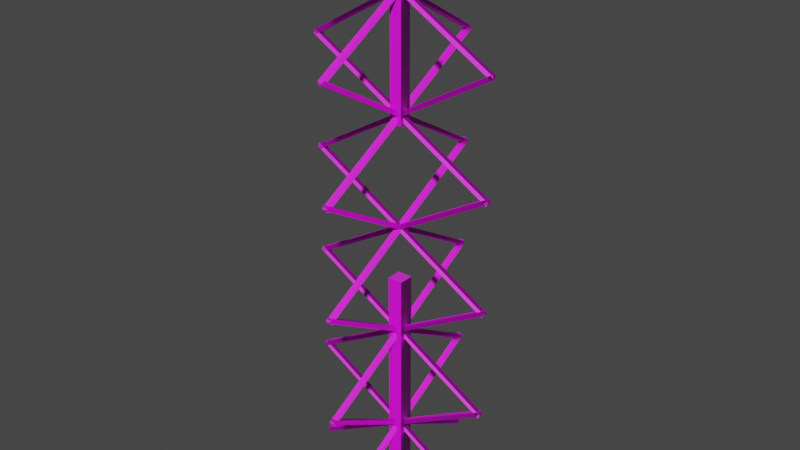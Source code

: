 # Source: main-tower.blend  (saved by Blender 3.4.6; exported with 4.5.12 LTS)
import bpy
from mathutils import Matrix  # noqa: F401  (used for matrix-valued properties, if any)

bpy.ops.wm.read_factory_settings(use_empty=True)
scene = bpy.context.scene
scene.name = 'Scene'

# ---- collections
col_backup = bpy.data.collections.new('backup'); scene.collection.children.link(col_backup)

# ---- images (referenced by path relative to the original .blend; pixels are not part of the script)
import os
ASSET_DIR = os.environ.get("B2B_ASSET_DIR", "")  # directory of the original .blend (textures are referenced by path, not embedded)
HERE = os.path.dirname(os.path.abspath(__file__))  # packed textures are extracted next to this script under _unpacked/

def load_image(name, relpath, width, height, colorspace="sRGB"):
    """Load a texture the original file referenced (path relative to the .blend, or extracted next to this script)."""
    p = next((c for c in (os.path.join(HERE, relpath), os.path.join(ASSET_DIR, relpath)) if relpath and os.path.exists(c)), "")
    if p:
        img = bpy.data.images.load(p, check_existing=True)
        img.name = name
    else:  # same state as the original file: an image datablock whose file is absent (Cycles renders it pink)
        img = bpy.data.images.new(name, width, height)
        img.source = "FILE"
        img.filepath = "//" + (relpath or name)
    img.colorspace_settings.name = colorspace
    return img
img_diffusecolor_texture_001 = load_image('DiffuseColor_Texture.001', 'Base_wall_sup_03_rusty.jpg', 1024, 1024, 'sRGB')
img_normalmap_texture_001 = load_image('NormalMap_Texture.001', 'Base_wall_sup_03_normal.jpg', 1024, 1024, 'Non-Color')

# ---- materials (node trees are filled in below, after node groups)
mat_base_wall_sup_12_rusty_001 = bpy.data.materials.new('Base_wall_sup_12_rusty.001')
mat_base_wall_sup_12_rusty_001.use_transparent_shadow = False
mat_base_wall_sup_12_rusty_001.diffuse_color = (1.0, 1.0, 1.0, 1.0)
mat_base_wall_sup_12_rusty_001.roughness = 0.5528
mat_crossbeam_001 = bpy.data.materials.new('Crossbeam.001')
mat_crossbeam_001.use_transparent_shadow = False
mat_crossbeam_001.diffuse_color = (1.0, 1.0, 1.0, 1.0)
mat_crossbeam_001.roughness = 0.5528

# ---- material node trees
mat_base_wall_sup_12_rusty_001.use_nodes = True; mat_base_wall_sup_12_rusty_001.node_tree.nodes.clear()
_N = mat_base_wall_sup_12_rusty_001.node_tree.nodes; _L = mat_base_wall_sup_12_rusty_001.node_tree.links
n0 = _N.new('ShaderNodeBsdfPrincipled'); n0.name = 'Principled BSDF'; n0.location = (10, 300)
n0.distribution = 'GGX'
n0.subsurface_method = 'RANDOM_WALK_SKIN'
n0.inputs[2].default_value = 0.5528
n0.inputs[3].default_value = 1.45
n0.inputs[27].default_value = (0.0, 0.0, 0.0, 1.0)
n0.inputs[28].default_value = 1.0
n1 = _N.new('ShaderNodeOutputMaterial'); n1.name = 'Material Output'; n1.location = (300, 300)
n2 = _N.new('ShaderNodeNormalMap'); n2.name = 'Normal Map'; n2.location = (-300, -300)
n2.label = 'Normal/Map'
n3 = _N.new('ShaderNodeTexImage'); n3.name = 'Image Texture'; n3.location = (-300, 600)
n3.image = img_diffusecolor_texture_001
n4 = _N.new('ShaderNodeTexImage'); n4.name = 'Image Texture.001'; n4.location = (-600, -900)
n4.image = img_normalmap_texture_001
_L.new(n0.outputs[0], n1.inputs[0])
_L.new(n2.outputs[0], n0.inputs[5])
_L.new(n3.outputs[0], n0.inputs[0])
_L.new(n4.outputs[0], n2.inputs[1])
n1.is_active_output = True
mat_crossbeam_001.use_nodes = True; mat_crossbeam_001.node_tree.nodes.clear()
_N = mat_crossbeam_001.node_tree.nodes; _L = mat_crossbeam_001.node_tree.links
n0 = _N.new('ShaderNodeBsdfPrincipled'); n0.name = 'Principled BSDF'; n0.location = (10, 300)
n0.distribution = 'GGX'
n0.subsurface_method = 'RANDOM_WALK_SKIN'
n0.inputs[2].default_value = 0.5528
n0.inputs[3].default_value = 1.45
n0.inputs[27].default_value = (0.0, 0.0, 0.0, 1.0)
n0.inputs[28].default_value = 1.0
n1 = _N.new('ShaderNodeOutputMaterial'); n1.name = 'Material Output'; n1.location = (300, 300)
n2 = _N.new('ShaderNodeNormalMap'); n2.name = 'Normal Map'; n2.location = (-300, -300)
n2.label = 'Normal/Map'
n3 = _N.new('ShaderNodeTexImage'); n3.name = 'Image Texture'; n3.location = (-300, 600)
n3.image = img_diffusecolor_texture_001
n4 = _N.new('ShaderNodeTexImage'); n4.name = 'Image Texture.001'; n4.location = (-600, -900)
n4.image = img_normalmap_texture_001
_L.new(n0.outputs[0], n1.inputs[0])
_L.new(n2.outputs[0], n0.inputs[5])
_L.new(n3.outputs[0], n0.inputs[0])
_L.new(n4.outputs[0], n2.inputs[1])
n1.is_active_output = True

# ---- world
world_world = bpy.data.worlds.new('World'); scene.world = world_world
world_world.use_nodes = True; world_world.node_tree.nodes.clear()
_N = world_world.node_tree.nodes; _L = world_world.node_tree.links
n0 = _N.new('ShaderNodeOutputWorld'); n0.name = 'World Output'; n0.location = (300, 300)
n1 = _N.new('ShaderNodeBackground'); n1.name = 'Background'; n1.location = (10, 300)
n1.inputs[0].default_value = (0.05088, 0.05088, 0.05088, 1.0)
_L.new(n1.outputs[0], n0.inputs[0])
n0.is_active_output = True
world_world.color = (0.05088, 0.05088, 0.05088)
world_world.use_sun_shadow = False
world_world.sun_shadow_jitter_overblur = 0.0

# ---- meshes
me_scene_001 = bpy.data.meshes.new('Scene.001')
me_scene_001.from_pydata([(-50.0, -50.0, 50.0), (50.0, -50.0, 50.0), (-50.0, 50.0, 50.0), (50.0, 50.0, 50.0), (-50.0, 50.0, -50.0), (50.0, 50.0, -50.0), (-50.0, -50.0, -50.0), (50.0, -50.0, -50.0)], [], [(0, 3, 2), (0, 1, 3), (2, 5, 4), (2, 3, 5), (4, 7, 6), (4, 5, 7), (6, 1, 0), (6, 7, 1), (1, 5, 3), (1, 7, 5), (6, 2, 4), (6, 0, 2)])
me_scene_001.polygons.foreach_set('use_smooth', [True] * 12)
_k = set([(0, 1), (0, 2), (0, 6), (1, 3), (1, 7), (2, 3), (2, 4), (3, 5), (4, 5), (4, 6), (5, 7), (6, 7)])
me_scene_001.attributes.new('sharp_edge', 'BOOLEAN', 'EDGE').data.foreach_set('value', [ (min(e.vertices), max(e.vertices)) in _k for e in me_scene_001.edges])
_uv = me_scene_001.uv_layers.new(name='UVSet0')
_uv.uv.foreach_set('vector', [0.0, 0.0, 1.0, 1.0, 0.0, 1.0, 0.0, 0.0, 1.0, 0.0, 1.0, 1.0, 0.0, 0.0, 1.0, 1.0, 0.0, 1.0, 0.0, 0.0, 1.0, 0.0, 1.0, 1.0, 0.0, 0.0, 1.0, 1.0, 0.0, 1.0, 0.0, 0.0, 1.0, 0.0, 1.0, 1.0, 0.0, 0.0, 1.0, 1.0, 0.0, 1.0, 0.0, 0.0, 1.0, 0.0, 1.0, 1.0, 0.0, 0.0, 1.0, 1.0, 0.0, 1.0, 0.0, 0.0, 1.0, 0.0, 1.0, 1.0, 0.0, 0.0, 1.0, 1.0, 0.0, 1.0, 0.0, 0.0, 1.0, 0.0, 1.0, 1.0])
_uv.active_render = True
_uv = me_scene_001.uv_layers.new(name='UVSet1')
_uv.uv.foreach_set('vector', [0.691, 0.3472, 0.9967, 0.6528, 0.691, 0.6528, 0.691, 0.3472, 0.9967, 0.3472, 0.9967, 0.6528, 0.3097, 0.6528, 0.004056, 0.3472, 0.3097, 0.3472, 0.3097, 0.6528, 0.004056, 0.6528, 0.004056, 0.3472, 0.3472, 0.3472, 0.6528, 0.6528, 0.3472, 0.6528, 0.3472, 0.3472, 0.6528, 0.3472, 0.6528, 0.6528, 0.3472, 0.004056, 0.6528, 0.3097, 0.3472, 0.3097, 0.3472, 0.004056, 0.6528, 0.004056, 0.6528, 0.3097, 0.6903, 0.3097, 0.9959, 0.004056, 0.9959, 0.3097, 0.6903, 0.3097, 0.6903, 0.004056, 0.9959, 0.004056, 0.3097, 0.004056, 0.004056, 0.3097, 0.004056, 0.004056, 0.3097, 0.004056, 0.3097, 0.3097, 0.004056, 0.3097])
me_scene_001.materials.append(mat_base_wall_sup_12_rusty_001)
me_scene_001.materials.append(mat_crossbeam_001)
me_scene_001.update()
me_scene_001.normals_split_custom_set([tuple(v) for v in zip(*[iter([0.0, 0.0, 1.0, 0.0, 0.0, 1.0, 0.0, 0.0, 1.0, 0.0, 0.0, 1.0, 0.0, 0.0, 1.0, 0.0, 0.0, 1.0, 0.0, 1.0, 0.0, 0.0, 1.0, 0.0, 0.0, 1.0, 0.0, 0.0, 1.0, 0.0, 0.0, 1.0, 0.0, 0.0, 1.0, 0.0, 0.0, 0.0, -1.0, 0.0, 0.0, -1.0, 0.0, 0.0, -1.0, 0.0, 0.0, -1.0, 0.0, 0.0, -1.0, 0.0, 0.0, -1.0, 0.0, -1.0, 0.0, 0.0, -1.0, 0.0, 0.0, -1.0, 0.0, 0.0, -1.0, 0.0, 0.0, -1.0, 0.0, 0.0, -1.0, 0.0, 1.0, 0.0, 0.0, 1.0, 0.0, 0.0, 1.0, 0.0, 0.0, 1.0, 0.0, 0.0, 1.0, 0.0, 0.0, 1.0, 0.0, 0.0, -1.0, 0.0, 0.0, -1.0, 0.0, 0.0, -1.0, 0.0, 0.0, -1.0, 0.0, 0.0, -1.0, 0.0, 0.0, -1.0, 0.0, 0.0])] * 3)])
me_cube_001 = bpy.data.meshes.new('Cube.001')
me_cube_001.from_pydata([(-1.0, -1.0, 0.0), (-1.0, -1.0, 2.0), (-1.0, 1.0, 0.0), (-1.0, 1.0, 2.0), (1.0, -1.0, 0.0), (1.0, -1.0, 2.0), (1.0, 1.0, 0.0), (1.0, 1.0, 2.0)], [], [(0, 1, 3, 2), (2, 3, 7, 6), (6, 7, 5, 4), (4, 5, 1, 0), (2, 6, 4, 0), (7, 3, 1, 5)])
_uv = me_cube_001.uv_layers.new(name='UVMap')
_uv.uv.foreach_set('vector', [0.375, 0.0, 0.625, 0.0, 0.625, 0.25, 0.375, 0.25, 0.375, 0.25, 0.625, 0.25, 0.625, 0.5, 0.375, 0.5, 0.375, 0.5, 0.625, 0.5, 0.625, 0.75, 0.375, 0.75, 0.375, 0.75, 0.625, 0.75, 0.625, 1.0, 0.375, 1.0, 0.125, 0.5, 0.375, 0.5, 0.375, 0.75, 0.125, 0.75, 0.625, 0.5, 0.875, 0.5, 0.875, 0.75, 0.625, 0.75])
me_cube_001.update()
me_cube_002 = bpy.data.meshes.new('Cube.002')
me_cube_002.from_pydata([(-1.0, -1.0, 0.0), (-1.0, -1.0, 2.0), (-1.0, 1.0, 0.0), (-1.0, 1.0, 2.0), (1.0, -1.0, 0.0), (1.0, -1.0, 2.0), (1.0, 1.0, 0.0), (1.0, 1.0, 2.0)], [], [(0, 1, 3, 2), (2, 3, 7, 6), (6, 7, 5, 4), (4, 5, 1, 0), (2, 6, 4, 0), (7, 3, 1, 5)])
_uv = me_cube_002.uv_layers.new(name='UVMap')
_uv.uv.foreach_set('vector', [0.375, 0.0, 0.625, 0.0, 0.625, 0.25, 0.375, 0.25, 0.375, 0.25, 0.625, 0.25, 0.625, 0.5, 0.375, 0.5, 0.375, 0.5, 0.625, 0.5, 0.625, 0.75, 0.375, 0.75, 0.375, 0.75, 0.625, 0.75, 0.625, 1.0, 0.375, 1.0, 0.125, 0.5, 0.375, 0.5, 0.375, 0.75, 0.125, 0.75, 0.625, 0.5, 0.875, 0.5, 0.875, 0.75, 0.625, 0.75])
me_cube_002.update()

# ---- objects
ob_pillar = bpy.data.objects.new('Pillar', me_scene_001)
ob_pillar__1 = bpy.data.objects.new('Pillar__1_', me_scene_001)
ob_pillar__2 = bpy.data.objects.new('Pillar__2_', me_scene_001)
ob_pillar__3 = bpy.data.objects.new('Pillar__3_', me_scene_001)
ob_pillar__4 = bpy.data.objects.new('Pillar__4_', me_scene_001)
ob_pillar__5 = bpy.data.objects.new('Pillar__5_', me_scene_001)
ob_layer_1 = bpy.data.objects.new('Layer_1', None)
ob_pillar__2__1 = bpy.data.objects.new('Pillar__2__1', me_scene_001)
ob_pillar__3__1 = bpy.data.objects.new('Pillar__3__1', me_scene_001)
ob_pillar__4__1 = bpy.data.objects.new('Pillar__4__1', me_scene_001)
ob_pillar__5__1 = bpy.data.objects.new('Pillar__5__1', me_scene_001)
ob_layer_1__1 = bpy.data.objects.new('Layer_1__1_', None)
ob_pillar__2__2 = bpy.data.objects.new('Pillar__2__2', me_scene_001)
ob_pillar__3__2 = bpy.data.objects.new('Pillar__3__2', me_scene_001)
ob_pillar__4__2 = bpy.data.objects.new('Pillar__4__2', me_scene_001)
ob_pillar__5__2 = bpy.data.objects.new('Pillar__5__2', me_scene_001)
ob_layer_1__2 = bpy.data.objects.new('Layer_1__2_', None)
ob_pillar__2__3 = bpy.data.objects.new('Pillar__2__3', me_scene_001)
ob_pillar__3__3 = bpy.data.objects.new('Pillar__3__3', me_scene_001)
ob_pillar__4__3 = bpy.data.objects.new('Pillar__4__3', me_scene_001)
ob_pillar__5__3 = bpy.data.objects.new('Pillar__5__3', me_scene_001)
ob_layer_1__3 = bpy.data.objects.new('Layer_1__3_', None)
ob_pillar__2__4 = bpy.data.objects.new('Pillar__2__4', me_scene_001)
ob_pillar__3__4 = bpy.data.objects.new('Pillar__3__4', me_scene_001)
ob_pillar__4__4 = bpy.data.objects.new('Pillar__4__4', me_scene_001)
ob_pillar__5__4 = bpy.data.objects.new('Pillar__5__4', me_scene_001)
ob_layer_1__4 = bpy.data.objects.new('Layer_1__4_', None)
ob_crossbeams = bpy.data.objects.new('Crossbeams', None)
ob_environment_1_20_scale = bpy.data.objects.new('Environment_1_20_scale', None)
ob_root = bpy.data.objects.new('root', me_cube_001)
ob_root_001 = bpy.data.objects.new('root.001', me_cube_002)

# ---- transforms, parenting, visibility, modifiers, constraints
ob_pillar.parent = ob_environment_1_20_scale
ob_pillar.location = (0.0, 7.49e+04, 0.0)
ob_pillar.scale = (100.0, 1500.0, 100.0)
ob_pillar.color = (0.8, 0.8, 0.8, 1.0)
ob_pillar__1.parent = ob_environment_1_20_scale
ob_pillar__1.location = (0.0, 3.133e+05, 0.0)
ob_pillar__1.scale = (80.0, 1200.0, 80.0)
ob_pillar__1.color = (0.8, 0.8, 0.8, 1.0)
ob_pillar__2.parent = ob_layer_1
ob_pillar__2.location = (0.0, 3.86e+04, 0.0)
ob_pillar__2.rotation_euler = (0.0, 0.0, -1.047)
ob_pillar__2.scale = (30.0, 1500.0, 30.0)
ob_pillar__2.color = (0.8, 0.8, 0.8, 1.0)
ob_pillar__3.parent = ob_layer_1
ob_pillar__3.location = (0.0, 3.86e+04, 0.0)
ob_pillar__3.rotation_euler = (0.0, -0.0, 1.047)
ob_pillar__3.scale = (30.0, 1500.0, 30.0)
ob_pillar__3.color = (0.8, 0.8, 0.8, 1.0)
ob_pillar__4.parent = ob_layer_1
ob_pillar__4.location = (0.0, 3.86e+04, 0.0)
ob_pillar__4.rotation_euler = (1.571, 0.5236, 1.571)
ob_pillar__4.scale = (30.0, 1500.0, 30.0)
ob_pillar__4.color = (0.8, 0.8, 0.8, 1.0)
ob_pillar__5.parent = ob_layer_1
ob_pillar__5.location = (0.0, 3.86e+04, 0.0)
ob_pillar__5.rotation_euler = (-1.571, -0.5236, 1.571)
ob_pillar__5.scale = (30.0, 1500.0, 30.0)
ob_pillar__5.color = (0.8, 0.8, 0.8, 1.0)
ob_layer_1.parent = ob_crossbeams
ob_layer_1.location = (0.0, 0.0, 0.0)
ob_layer_1.color = (0.8, 0.8, 0.8, 1.0)
ob_pillar__2__1.parent = ob_layer_1__1
ob_pillar__2__1.location = (0.0, 3.86e+04, 0.0)
ob_pillar__2__1.rotation_euler = (0.0, 0.0, -1.047)
ob_pillar__2__1.scale = (30.0, 1500.0, 30.0)
ob_pillar__2__1.color = (0.8, 0.8, 0.8, 1.0)
ob_pillar__3__1.parent = ob_layer_1__1
ob_pillar__3__1.location = (0.0, 3.86e+04, 0.0)
ob_pillar__3__1.rotation_euler = (0.0, -0.0, 1.047)
ob_pillar__3__1.scale = (30.0, 1500.0, 30.0)
ob_pillar__3__1.color = (0.8, 0.8, 0.8, 1.0)
ob_pillar__4__1.parent = ob_layer_1__1
ob_pillar__4__1.location = (0.0, 3.86e+04, 0.0)
ob_pillar__4__1.rotation_euler = (1.571, 0.5236, 1.571)
ob_pillar__4__1.scale = (30.0, 1500.0, 30.0)
ob_pillar__4__1.color = (0.8, 0.8, 0.8, 1.0)
ob_pillar__5__1.parent = ob_layer_1__1
ob_pillar__5__1.location = (0.0, 3.86e+04, 0.0)
ob_pillar__5__1.rotation_euler = (-1.571, -0.5236, 1.571)
ob_pillar__5__1.scale = (30.0, 1500.0, 30.0)
ob_pillar__5__1.color = (0.8, 0.8, 0.8, 1.0)
ob_layer_1__1.parent = ob_crossbeams
ob_layer_1__1.location = (0.0, 7.32e+04, 0.0)
ob_layer_1__1.color = (0.8, 0.8, 0.8, 1.0)
ob_pillar__2__2.parent = ob_layer_1__2
ob_pillar__2__2.location = (0.0, 3.86e+04, 0.0)
ob_pillar__2__2.rotation_euler = (0.0, 0.0, -1.047)
ob_pillar__2__2.scale = (30.0, 1500.0, 30.0)
ob_pillar__2__2.color = (0.8, 0.8, 0.8, 1.0)
ob_pillar__3__2.parent = ob_layer_1__2
ob_pillar__3__2.location = (0.0, 3.86e+04, 0.0)
ob_pillar__3__2.rotation_euler = (0.0, -0.0, 1.047)
ob_pillar__3__2.scale = (30.0, 1500.0, 30.0)
ob_pillar__3__2.color = (0.8, 0.8, 0.8, 1.0)
ob_pillar__4__2.parent = ob_layer_1__2
ob_pillar__4__2.location = (0.0, 3.86e+04, 0.0)
ob_pillar__4__2.rotation_euler = (1.571, 0.5236, 1.571)
ob_pillar__4__2.scale = (30.0, 1500.0, 30.0)
ob_pillar__4__2.color = (0.8, 0.8, 0.8, 1.0)
ob_pillar__5__2.parent = ob_layer_1__2
ob_pillar__5__2.location = (0.0, 3.86e+04, 0.0)
ob_pillar__5__2.rotation_euler = (-1.571, -0.5236, 1.571)
ob_pillar__5__2.scale = (30.0, 1500.0, 30.0)
ob_pillar__5__2.color = (0.8, 0.8, 0.8, 1.0)
ob_layer_1__2.parent = ob_crossbeams
ob_layer_1__2.location = (0.0, 1.466e+05, 0.0)
ob_layer_1__2.color = (0.8, 0.8, 0.8, 1.0)
ob_pillar__2__3.parent = ob_layer_1__3
ob_pillar__2__3.location = (0.0, 3.86e+04, 0.0)
ob_pillar__2__3.rotation_euler = (0.0, 0.0, -1.047)
ob_pillar__2__3.scale = (30.0, 1500.0, 30.0)
ob_pillar__2__3.color = (0.8, 0.8, 0.8, 1.0)
ob_pillar__3__3.parent = ob_layer_1__3
ob_pillar__3__3.location = (0.0, 3.86e+04, 0.0)
ob_pillar__3__3.rotation_euler = (0.0, -0.0, 1.047)
ob_pillar__3__3.scale = (30.0, 1500.0, 30.0)
ob_pillar__3__3.color = (0.8, 0.8, 0.8, 1.0)
ob_pillar__4__3.parent = ob_layer_1__3
ob_pillar__4__3.location = (0.0, 3.86e+04, 0.0)
ob_pillar__4__3.rotation_euler = (1.571, 0.5236, 1.571)
ob_pillar__4__3.scale = (30.0, 1500.0, 30.0)
ob_pillar__4__3.color = (0.8, 0.8, 0.8, 1.0)
ob_pillar__5__3.parent = ob_layer_1__3
ob_pillar__5__3.location = (0.0, 3.86e+04, 0.0)
ob_pillar__5__3.rotation_euler = (-1.571, -0.5236, 1.571)
ob_pillar__5__3.scale = (30.0, 1500.0, 30.0)
ob_pillar__5__3.color = (0.8, 0.8, 0.8, 1.0)
ob_layer_1__3.parent = ob_crossbeams
ob_layer_1__3.location = (0.0, 2.199e+05, 0.0)
ob_layer_1__3.color = (0.8, 0.8, 0.8, 1.0)
ob_pillar__2__4.parent = ob_layer_1__4
ob_pillar__2__4.location = (0.0, 3.86e+04, 0.0)
ob_pillar__2__4.rotation_euler = (0.0, 0.0, -1.047)
ob_pillar__2__4.scale = (30.0, 1500.0, 30.0)
ob_pillar__2__4.color = (0.8, 0.8, 0.8, 1.0)
ob_pillar__3__4.parent = ob_layer_1__4
ob_pillar__3__4.location = (0.0, 3.86e+04, 0.0)
ob_pillar__3__4.rotation_euler = (0.0, -0.0, 1.047)
ob_pillar__3__4.scale = (30.0, 1500.0, 30.0)
ob_pillar__3__4.color = (0.8, 0.8, 0.8, 1.0)
ob_pillar__4__4.parent = ob_layer_1__4
ob_pillar__4__4.location = (0.0, 3.86e+04, 0.0)
ob_pillar__4__4.rotation_euler = (1.571, 0.5236, 1.571)
ob_pillar__4__4.scale = (30.0, 1500.0, 30.0)
ob_pillar__4__4.color = (0.8, 0.8, 0.8, 1.0)
ob_pillar__5__4.parent = ob_layer_1__4
ob_pillar__5__4.location = (0.0, 3.86e+04, 0.0)
ob_pillar__5__4.rotation_euler = (-1.571, -0.5236, 1.571)
ob_pillar__5__4.scale = (30.0, 1500.0, 30.0)
ob_pillar__5__4.color = (0.8, 0.8, 0.8, 1.0)
ob_layer_1__4.parent = ob_crossbeams
ob_layer_1__4.location = (0.0, 2.944e+05, 0.0)
ob_layer_1__4.color = (0.8, 0.8, 0.8, 1.0)
ob_crossbeams.parent = ob_environment_1_20_scale
ob_crossbeams.location = (0.0, 0.0, 0.0)
ob_crossbeams.color = (0.8, 0.8, 0.8, 1.0)
ob_environment_1_20_scale.location = (0.0, 0.0, 0.0)
ob_environment_1_20_scale.rotation_euler = (1.571, -0.0, 0.0)
ob_environment_1_20_scale.scale = (0.0005, 0.0005, 0.0005)
ob_environment_1_20_scale.color = (0.8, 0.8, 0.8, 1.0)
ob_root.location = (0.0, 0.0, 0.0)
ob_root.scale = (2.5, 2.5, 1.0)
ob_root_001.location = (0.0, 0.0, 0.0)
ob_root_001.scale = (2.5, 2.5, 1.0)

# ---- collection membership
scene.collection.objects.link(ob_pillar)
scene.collection.objects.link(ob_pillar__1)
scene.collection.objects.link(ob_pillar__2)
scene.collection.objects.link(ob_pillar__3)
scene.collection.objects.link(ob_pillar__4)
scene.collection.objects.link(ob_pillar__5)
scene.collection.objects.link(ob_layer_1)
scene.collection.objects.link(ob_pillar__2__1)
scene.collection.objects.link(ob_pillar__3__1)
scene.collection.objects.link(ob_pillar__4__1)
scene.collection.objects.link(ob_pillar__5__1)
scene.collection.objects.link(ob_layer_1__1)
scene.collection.objects.link(ob_pillar__2__2)
scene.collection.objects.link(ob_pillar__3__2)
scene.collection.objects.link(ob_pillar__4__2)
scene.collection.objects.link(ob_pillar__5__2)
scene.collection.objects.link(ob_layer_1__2)
scene.collection.objects.link(ob_pillar__2__3)
scene.collection.objects.link(ob_pillar__3__3)
scene.collection.objects.link(ob_pillar__4__3)
scene.collection.objects.link(ob_pillar__5__3)
scene.collection.objects.link(ob_layer_1__3)
scene.collection.objects.link(ob_pillar__2__4)
scene.collection.objects.link(ob_pillar__3__4)
scene.collection.objects.link(ob_pillar__4__4)
scene.collection.objects.link(ob_pillar__5__4)
scene.collection.objects.link(ob_layer_1__4)
scene.collection.objects.link(ob_crossbeams)
scene.collection.objects.link(ob_environment_1_20_scale)
scene.collection.objects.link(ob_root)
col_backup.objects.link(ob_root_001)

# ---- scene / render settings (as saved in the file)
scene.frame_start = 1; scene.frame_end = 250; scene.frame_set(1)
scene.render.engine = 'BLENDER_EEVEE_NEXT'
scene.render.fps = 25
scene.cycles.sampling_pattern = 'TABULATED_SOBOL'
scene.cycles.use_light_tree = False
scene.view_settings.view_transform = 'Filmic'
bpy.context.view_layer.update()

# ---- added for rendering (the .blend has no active camera and no usable light): camera, sun
cam_auto = bpy.data.cameras.new('AutoCamera')
cam_auto.lens = 50.0
cam_auto.sensor_width = 36.0
cam_auto.clip_end = 3386.97
ob_auto_camera = bpy.data.objects.new('AutoCamera', cam_auto)
scene.collection.objects.link(ob_auto_camera)
ob_auto_camera.location = (192.991, -231.589, 247.668)
ob_auto_camera.rotation_euler = (1.09748, -7.21219e-08, 0.694738)
scene.camera = ob_auto_camera
light_auto_sun = bpy.data.lights.new('AutoSun', 'SUN')
light_auto_sun.energy = 3.0
light_auto_sun.angle = 0.0523599
ob_auto_sun = bpy.data.objects.new('AutoSun', light_auto_sun)
scene.collection.objects.link(ob_auto_sun)
ob_auto_sun.rotation_euler = (0.872665, 0.174533, 0.523599)
bpy.context.view_layer.update()
